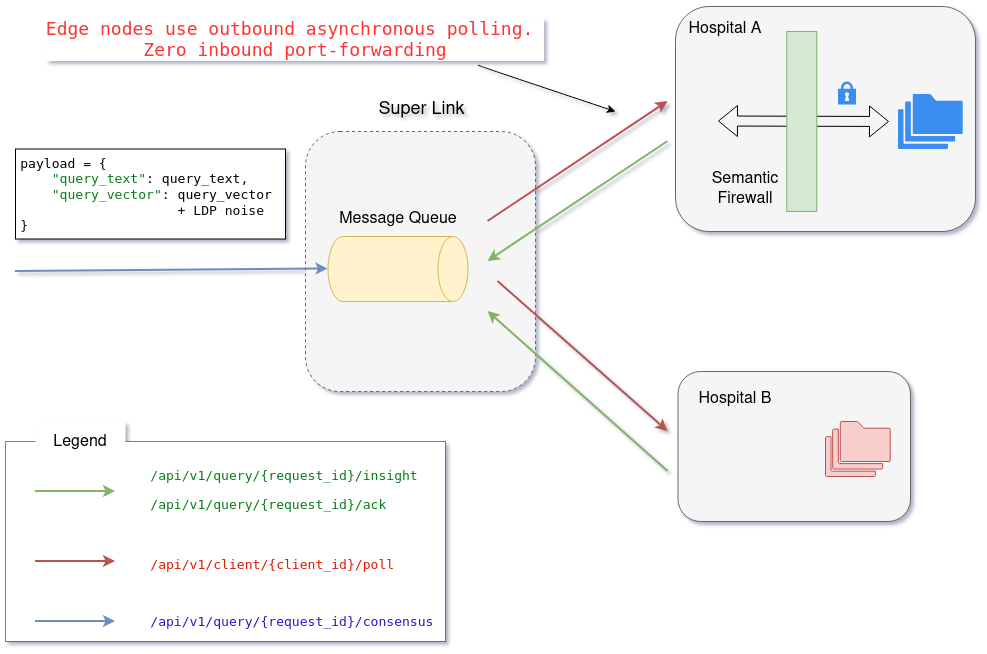

The diagram above was exported from draw.io. Its source (the exported page's mxGraphModel, read from the mxfile embedded in the PNG):
<mxGraphModel dx="1305" dy="885" grid="1" gridSize="10" guides="1" tooltips="1" connect="1" arrows="1" fold="1" page="1" pageScale="1" pageWidth="1000" pageHeight="700" math="0" shadow="0">
  <root>
    <mxCell id="0" />
    <mxCell id="1" parent="0" />
    <mxCell id="Xnhn_ftS_Pg5OT4MNNBZ-11" parent="1" style="rounded=1;whiteSpace=wrap;html=1;fillColor=#f5f5f5;fontColor=#333333;strokeColor=#666666;" value="" vertex="1">
      <mxGeometry height="225" width="300" x="680" y="55" as="geometry" />
    </mxCell>
    <mxCell id="Xnhn_ftS_Pg5OT4MNNBZ-46" parent="1" style="rounded=0;whiteSpace=wrap;html=1;dashed=1;dashPattern=1 1;" value="&lt;br&gt;&lt;div&gt;&lt;div style=&quot;background-color: rgb(255, 255, 255); color: rgb(8, 8, 8);&quot;&gt;&lt;pre style=&quot;font-family:'JetBrains Mono',monospace;font-size:9.8pt;&quot;&gt;&lt;span style=&quot;color: rgb(6, 125, 23);&quot;&gt;               /api/v1/query/{request_id}/insight&lt;br&gt;&lt;/span&gt;&lt;/pre&gt;&lt;div style=&quot;background-color: rgb(255, 255, 255); color: rgb(8, 8, 8);&quot;&gt;&lt;pre style=&quot;font-family:'JetBrains Mono',monospace;font-size:9.8pt;&quot;&gt;&lt;span style=&quot;color: rgb(6, 125, 23);&quot;&gt;           /api/v1/query/{request_id}/ack&lt;br&gt;&lt;br&gt;&lt;/span&gt;&amp;nbsp;&lt;/pre&gt;&lt;div style=&quot;background-color: rgb(255, 255, 255);&quot;&gt;&lt;pre style=&quot;font-family:'JetBrains Mono',monospace;font-size:9.8pt;&quot;&gt;&lt;span style=&quot;&quot;&gt;&lt;span style=&quot;color: rgb(218, 27, 0);&quot;&gt;            /api/v1/client/{client_id}/poll&lt;/span&gt;&lt;/span&gt;&lt;/pre&gt;&lt;/div&gt;&lt;pre style=&quot;font-family:'JetBrains Mono',monospace;font-size:9.8pt;&quot;&gt;&lt;br&gt;&lt;/pre&gt;&lt;/div&gt;&lt;div style=&quot;background-color: rgb(255, 255, 255); color: rgb(8, 8, 8);&quot;&gt;&lt;pre style=&quot;font-family:'JetBrains Mono',monospace;font-size:9.8pt;&quot;&gt;&lt;span style=&quot;color: rgb(36, 28, 198);&quot;&gt;                 /api/v1/query/{request_id}/consensus&lt;/span&gt;&lt;/pre&gt;&lt;/div&gt;&lt;/div&gt;&lt;/div&gt;" vertex="1">
      <mxGeometry height="200" width="440" x="10" y="490" as="geometry" />
    </mxCell>
    <mxCell id="Xnhn_ftS_Pg5OT4MNNBZ-35" parent="1" style="rounded=1;whiteSpace=wrap;html=1;dashed=1;textShadow=0;fillColor=#f5f5f5;fontColor=#333333;strokeColor=#666666;" value="" vertex="1">
      <mxGeometry height="260" width="230" x="310" y="180" as="geometry" />
    </mxCell>
    <mxCell id="Xnhn_ftS_Pg5OT4MNNBZ-3" parent="1" style="sketch=0;html=1;aspect=fixed;strokeColor=none;shadow=0;fillColor=#3B8DF1;verticalAlign=top;labelPosition=center;verticalLabelPosition=bottom;shape=mxgraph.gcp2.lock" value="" vertex="1">
      <mxGeometry height="23.08" width="18" x="842.5" y="130" as="geometry" />
    </mxCell>
    <mxCell id="Xnhn_ftS_Pg5OT4MNNBZ-9" parent="1" style="sketch=0;html=1;aspect=fixed;strokeColor=none;shadow=0;fillColor=#3B8DF1;verticalAlign=top;labelPosition=center;verticalLabelPosition=bottom;shape=mxgraph.gcp2.folders" value="" vertex="1">
      <mxGeometry height="55" width="64.71" x="902.5" y="142.5" as="geometry" />
    </mxCell>
    <mxCell id="Xnhn_ftS_Pg5OT4MNNBZ-12" parent="1" style="text;html=1;whiteSpace=wrap;strokeColor=none;fillColor=none;align=center;verticalAlign=middle;rounded=0;" value="&lt;font style=&quot;font-size: 16px;&quot;&gt;Hospital A&lt;/font&gt;" vertex="1">
      <mxGeometry height="30" width="80" x="690" y="60" as="geometry" />
    </mxCell>
    <mxCell id="Xnhn_ftS_Pg5OT4MNNBZ-16" edge="1" parent="1" style="endArrow=classic;html=1;rounded=0;strokeWidth=2;fillColor=#f8cecc;strokeColor=#b85450;" value="">
      <mxGeometry height="50" relative="1" width="50" as="geometry">
        <mxPoint x="492.5" y="270" as="sourcePoint" />
        <mxPoint x="672.5" y="150" as="targetPoint" />
      </mxGeometry>
    </mxCell>
    <mxCell id="Xnhn_ftS_Pg5OT4MNNBZ-22" edge="1" parent="1" style="endArrow=classic;html=1;rounded=0;strokeWidth=2;fillColor=#d5e8d4;strokeColor=#82b366;" value="">
      <mxGeometry height="50" relative="1" width="50" as="geometry">
        <mxPoint x="672.5" y="190" as="sourcePoint" />
        <mxPoint x="492.5" y="310" as="targetPoint" />
      </mxGeometry>
    </mxCell>
    <mxCell id="Xnhn_ftS_Pg5OT4MNNBZ-25" edge="1" parent="1" style="shape=flexArrow;endArrow=classic;startArrow=classic;html=1;rounded=0;" value="">
      <mxGeometry height="100" relative="1" width="100" as="geometry">
        <mxPoint x="722.5" y="169.5" as="sourcePoint" />
        <mxPoint x="893.5" y="170" as="targetPoint" />
      </mxGeometry>
    </mxCell>
    <mxCell id="Xnhn_ftS_Pg5OT4MNNBZ-24" parent="1" style="rounded=0;whiteSpace=wrap;html=1;fillColor=#d5e8d4;strokeColor=#82b366;" value="" vertex="1">
      <mxGeometry height="180" width="30" x="791.25" y="80" as="geometry" />
    </mxCell>
    <mxCell id="Xnhn_ftS_Pg5OT4MNNBZ-27" parent="1" style="rounded=1;whiteSpace=wrap;html=1;textShadow=0;fillColor=#f5f5f5;fontColor=#333333;strokeColor=#666666;" value="" vertex="1">
      <mxGeometry height="150" width="232.5" x="682.5" y="420" as="geometry" />
    </mxCell>
    <mxCell id="Xnhn_ftS_Pg5OT4MNNBZ-28" parent="1" style="text;html=1;whiteSpace=wrap;strokeColor=none;fillColor=none;align=center;verticalAlign=middle;rounded=0;" value="&lt;font style=&quot;font-size: 16px;&quot;&gt;Hospital B&lt;/font&gt;" vertex="1">
      <mxGeometry height="30" width="80" x="700" y="430" as="geometry" />
    </mxCell>
    <mxCell id="Xnhn_ftS_Pg5OT4MNNBZ-29" parent="1" style="shape=cylinder3;whiteSpace=wrap;html=1;boundedLbl=1;backgroundOutline=1;size=15;horizontal=1;rotation=90;align=left;fillColor=#fff2cc;strokeColor=#d6b656;" value="" vertex="1">
      <mxGeometry height="140" width="65" x="370" y="247.5" as="geometry" />
    </mxCell>
    <mxCell id="Xnhn_ftS_Pg5OT4MNNBZ-30" parent="1" style="text;html=1;whiteSpace=wrap;strokeColor=none;fillColor=none;align=center;verticalAlign=middle;rounded=0;" value="&lt;font style=&quot;font-size: 16px;&quot;&gt;Semantic Firewall&lt;/font&gt;" vertex="1">
      <mxGeometry height="30" width="60" x="720" y="220" as="geometry" />
    </mxCell>
    <mxCell id="Xnhn_ftS_Pg5OT4MNNBZ-31" edge="1" parent="1" style="endArrow=classic;html=1;rounded=0;strokeWidth=2;fillColor=#d5e8d4;strokeColor=#82b366;" value="">
      <mxGeometry height="50" relative="1" width="50" as="geometry">
        <mxPoint x="672.5" y="520" as="sourcePoint" />
        <mxPoint x="492.5" y="360" as="targetPoint" />
      </mxGeometry>
    </mxCell>
    <mxCell id="Xnhn_ftS_Pg5OT4MNNBZ-32" edge="1" parent="1" style="endArrow=classic;html=1;rounded=0;strokeWidth=2;fillColor=#f8cecc;strokeColor=#b85450;" value="">
      <mxGeometry height="50" relative="1" width="50" as="geometry">
        <mxPoint x="502.5" y="330" as="sourcePoint" />
        <mxPoint x="672.5" y="480" as="targetPoint" />
      </mxGeometry>
    </mxCell>
    <mxCell id="Xnhn_ftS_Pg5OT4MNNBZ-36" parent="1" style="text;html=1;whiteSpace=wrap;strokeColor=none;fillColor=none;align=center;verticalAlign=middle;rounded=0;" value="&lt;font style=&quot;font-size: 18px;&quot;&gt;Super Link&lt;/font&gt;" vertex="1">
      <mxGeometry height="30" width="92.5" x="380" y="140" as="geometry" />
    </mxCell>
    <mxCell id="Xnhn_ftS_Pg5OT4MNNBZ-37" edge="1" parent="1" style="endArrow=classic;html=1;rounded=0;entryX=0.5;entryY=1;entryDx=0;entryDy=0;entryPerimeter=0;fillColor=#dae8fc;strokeColor=#6c8ebf;strokeWidth=2;" target="Xnhn_ftS_Pg5OT4MNNBZ-29" value="">
      <mxGeometry height="50" relative="1" width="50" as="geometry">
        <mxPoint x="20" y="320" as="sourcePoint" />
        <mxPoint x="530" y="230" as="targetPoint" />
      </mxGeometry>
    </mxCell>
    <mxCell id="Xnhn_ftS_Pg5OT4MNNBZ-38" parent="1" style="text;html=1;whiteSpace=wrap;strokeColor=none;fillColor=none;align=center;verticalAlign=middle;rounded=0;" value="&lt;font style=&quot;font-size: 16px;&quot;&gt;Message Queue&lt;/font&gt;" vertex="1">
      <mxGeometry height="30" width="140" x="332.5" y="250" as="geometry" />
    </mxCell>
    <mxCell id="Xnhn_ftS_Pg5OT4MNNBZ-39" edge="1" parent="1" style="endArrow=classic;html=1;rounded=0;strokeWidth=2;fillColor=#d5e8d4;strokeColor=#82b366;" value="">
      <mxGeometry height="50" relative="1" width="50" as="geometry">
        <mxPoint x="40" y="540" as="sourcePoint" />
        <mxPoint x="120" y="540" as="targetPoint" />
      </mxGeometry>
    </mxCell>
    <mxCell id="Xnhn_ftS_Pg5OT4MNNBZ-40" edge="1" parent="1" style="endArrow=classic;html=1;rounded=0;strokeWidth=2;fillColor=#f8cecc;strokeColor=#b85450;" value="">
      <mxGeometry height="50" relative="1" width="50" as="geometry">
        <mxPoint x="40" y="610" as="sourcePoint" />
        <mxPoint x="120" y="610" as="targetPoint" />
      </mxGeometry>
    </mxCell>
    <mxCell id="Xnhn_ftS_Pg5OT4MNNBZ-41" edge="1" parent="1" style="endArrow=classic;html=1;rounded=0;strokeWidth=2;fillColor=#dae8fc;strokeColor=#6c8ebf;" value="">
      <mxGeometry height="50" relative="1" width="50" as="geometry">
        <mxPoint x="40" y="670" as="sourcePoint" />
        <mxPoint x="120" y="670" as="targetPoint" />
      </mxGeometry>
    </mxCell>
    <mxCell id="Xnhn_ftS_Pg5OT4MNNBZ-45" parent="1" style="rounded=0;whiteSpace=wrap;html=1;" value="&lt;div style=&quot;background-color: rgb(255, 255, 255); color: rgb(8, 8, 8);&quot; align=&quot;left&quot;&gt;&lt;pre style=&quot;font-family:'JetBrains Mono',monospace;font-size:9.8pt;&quot;&gt;&lt;span style=&quot;color: rgb(0, 0, 0);&quot;&gt;payload &lt;/span&gt;= {&lt;br&gt;    &lt;span style=&quot;color: rgb(6, 125, 23);&quot;&gt;&quot;query_text&quot;&lt;/span&gt;: &lt;span style=&quot;color: rgb(0, 0, 0);&quot;&gt;query_text&lt;/span&gt;,&lt;br&gt;    &lt;span style=&quot;color: rgb(6, 125, 23);&quot;&gt;&quot;query_vector&quot;&lt;/span&gt;: &lt;span style=&quot;color: rgb(0, 0, 0);&quot;&gt;query_vector&lt;/span&gt; &lt;br&gt;                    + LDP noise&lt;br&gt;}&lt;/pre&gt;&lt;/div&gt;" vertex="1">
      <mxGeometry height="90" width="270" x="20" y="197.5" as="geometry" />
    </mxCell>
    <mxCell id="Xnhn_ftS_Pg5OT4MNNBZ-48" parent="1" style="rounded=0;whiteSpace=wrap;html=1;strokeColor=none;" value="&lt;font style=&quot;font-size: 16px;&quot;&gt;Legend&lt;/font&gt;" vertex="1">
      <mxGeometry height="35" width="90" x="40" y="470" as="geometry" />
    </mxCell>
    <mxCell id="Xnhn_ftS_Pg5OT4MNNBZ-49" parent="1" style="sketch=0;html=1;aspect=fixed;strokeColor=#b85450;shadow=0;fillColor=#f8cecc;verticalAlign=top;labelPosition=center;verticalLabelPosition=bottom;shape=mxgraph.gcp2.folders" value="" vertex="1">
      <mxGeometry height="55" width="64.71" x="830" y="470" as="geometry" />
    </mxCell>
    <mxCell id="Xnhn_ftS_Pg5OT4MNNBZ-55" parent="1" style="text;html=1;whiteSpace=wrap;strokeColor=none;fillColor=none;align=center;verticalAlign=middle;rounded=0;" value="&lt;div style=&quot;background-color: rgb(255, 255, 255); color: rgb(8, 8, 8);&quot;&gt;&lt;pre style=&quot;font-family: &amp;quot;JetBrains Mono&amp;quot;, monospace;&quot;&gt;&lt;font style=&quot;font-size: 18px; color: rgb(255, 51, 51);&quot;&gt;Edge nodes use outbound asynchronous polling. &lt;span style=&quot;color: rgb(0, 51, 179);&quot;&gt;&lt;br&gt;&lt;/span&gt;Zero inbound port-forwarding&lt;/font&gt;&lt;/pre&gt;&lt;/div&gt;" vertex="1">
      <mxGeometry height="55" width="480" x="60" y="60" as="geometry" />
    </mxCell>
    <mxCell id="Xnhn_ftS_Pg5OT4MNNBZ-56" edge="1" parent="1" source="Xnhn_ftS_Pg5OT4MNNBZ-55" style="curved=1;endArrow=classic;html=1;rounded=0;exitX=0.883;exitY=0.982;exitDx=0;exitDy=0;exitPerimeter=0;" value="">
      <mxGeometry height="50" relative="1" width="50" as="geometry">
        <Array as="points">
          <mxPoint x="470" y="110" />
        </Array>
        <mxPoint x="480" y="300" as="sourcePoint" />
        <mxPoint x="620" y="160" as="targetPoint" />
      </mxGeometry>
    </mxCell>
  </root>
</mxGraphModel>